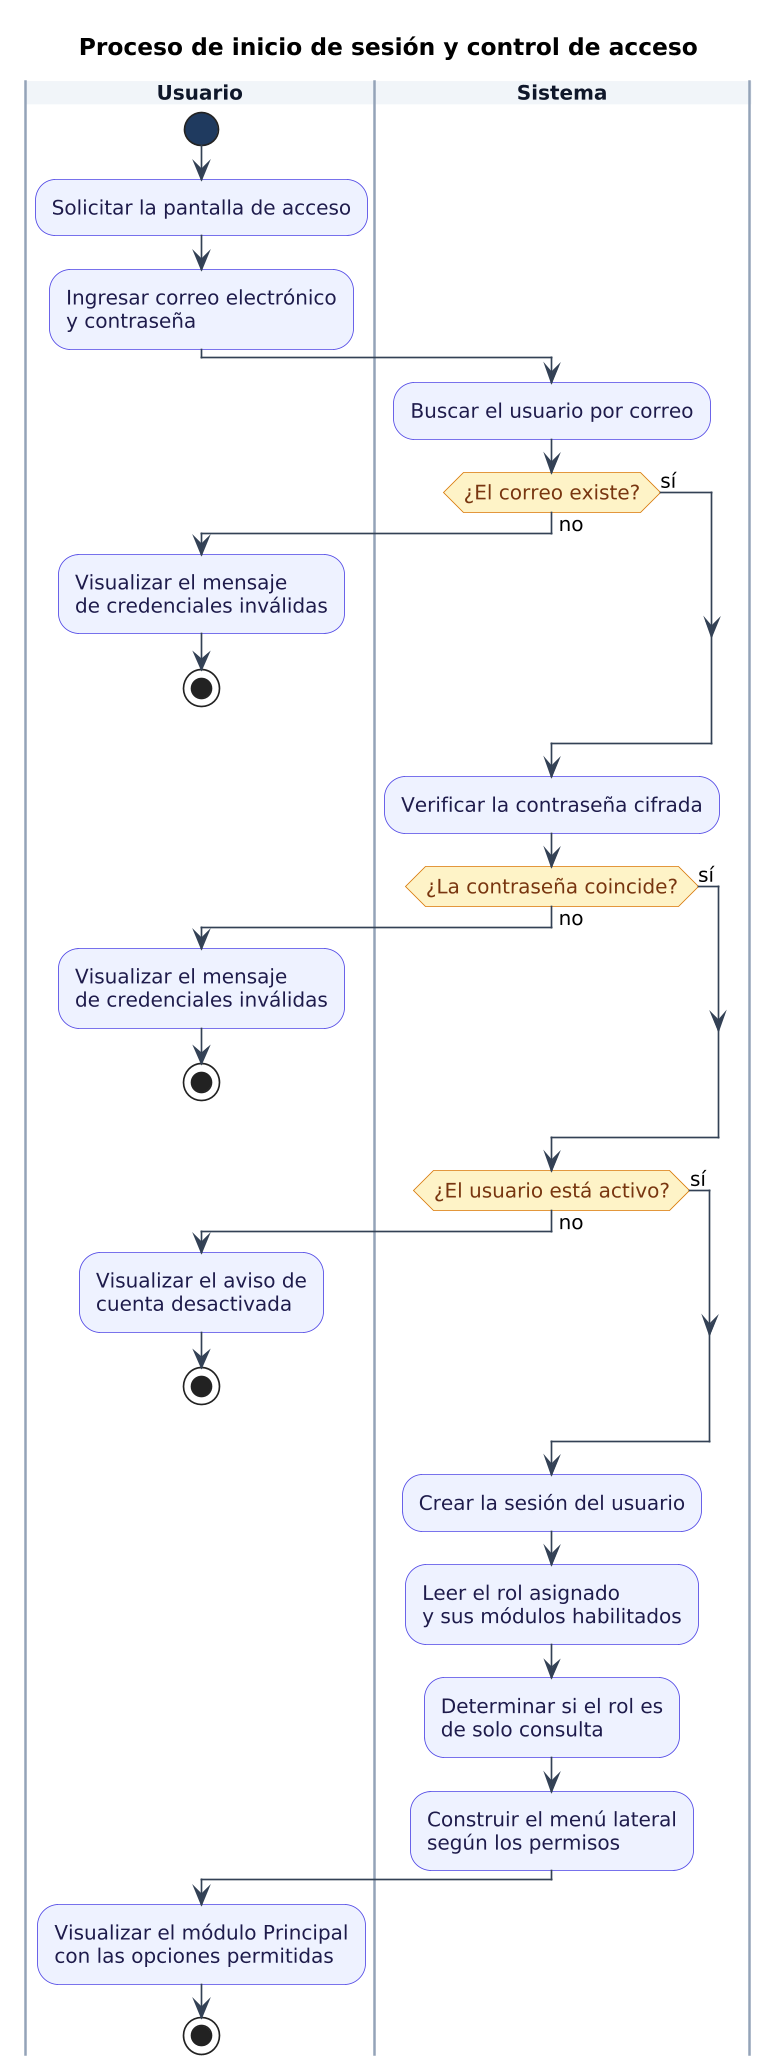

The diagram above was rendered by PlantUML. Its source (embedded in the PNG):
@startuml
title Proceso de inicio de sesión y control de acceso

skinparam shadowing false
skinparam backgroundColor white
skinparam defaultFontName Arial
skinparam defaultFontSize 12
skinparam ArrowColor #334155
skinparam ActivityBackgroundColor #EEF2FF
skinparam ActivityBorderColor #4F46E5
skinparam ActivityFontColor #1E1B4B
skinparam ActivityDiamondBackgroundColor #FEF3C7
skinparam ActivityDiamondBorderColor #D97706
skinparam ActivityDiamondFontColor #78350F
skinparam ActivityStartColor #1F3A5F
skinparam ActivityEndColor #991B1B
skinparam NoteBackgroundColor #FFFBEB
skinparam NoteBorderColor #D97706
skinparam swimlaneBorderColor #94A3B8
skinparam swimlaneTitleBackgroundColor #F1F5F9
skinparam swimlaneTitleFontColor #0F172A
skinparam swimlaneTitleFontStyle bold
skinparam dpi 160

|Usuario|
start
:Solicitar la pantalla de acceso;
:Ingresar correo electrónico
y contraseña;
|Sistema|
:Buscar el usuario por correo;
if (¿El correo existe?) then (no)
  |Usuario|
  :Visualizar el mensaje
  de credenciales inválidas;
  stop
else (sí)
endif
|Sistema|
:Verificar la contraseña cifrada;
if (¿La contraseña coincide?) then (no)
  |Usuario|
  :Visualizar el mensaje
  de credenciales inválidas;
  stop
else (sí)
endif
|Sistema|
if (¿El usuario está activo?) then (no)
  |Usuario|
  :Visualizar el aviso de
  cuenta desactivada;
  stop
else (sí)
endif
|Sistema|
:Crear la sesión del usuario;
:Leer el rol asignado
y sus módulos habilitados;
:Determinar si el rol es
de solo consulta;
:Construir el menú lateral
según los permisos;
|Usuario|
:Visualizar el módulo Principal
con las opciones permitidas;
stop
@enduml